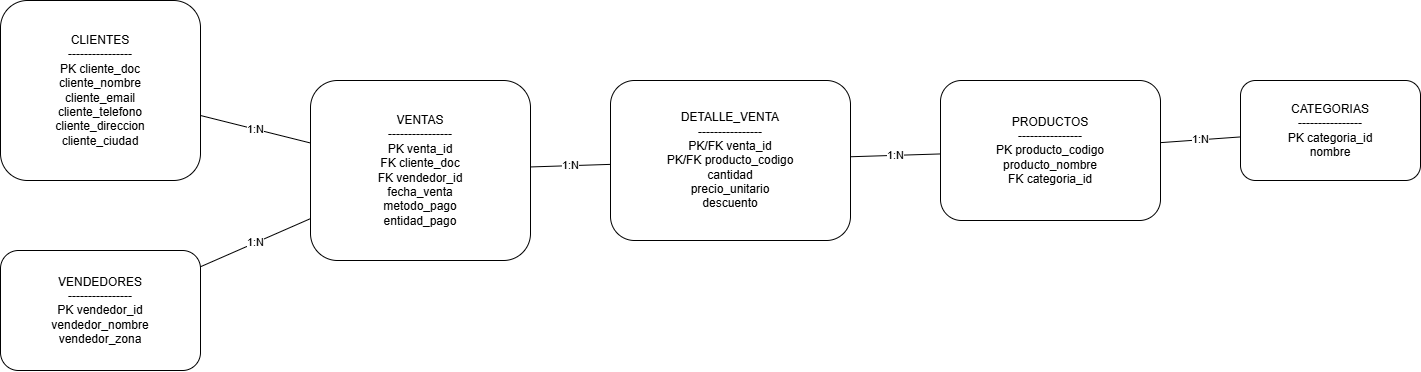

The diagram above was exported from draw.io. Its source (the exported page's mxGraphModel, read from the mxfile embedded in the PNG):
<mxGraphModel dx="1488" dy="818" grid="1" gridSize="10" guides="1" tooltips="1" connect="1" arrows="1" fold="1" page="1" pageScale="1" pageWidth="850" pageHeight="1100" math="0" shadow="0">
  <root>
    <mxCell id="0" />
    <mxCell id="1" parent="0" />
    <mxCell id="clientes" parent="1" style="rounded=1;whiteSpace=wrap;html=1;" value="CLIENTES&#10;----------------&#10;PK cliente_doc&#10;cliente_nombre&#10;cliente_email&#10;cliente_telefono&#10;cliente_direccion&#10;cliente_ciudad" vertex="1">
      <mxGeometry height="180" width="200" x="40" y="100" as="geometry" />
    </mxCell>
    <mxCell id="vendedores" parent="1" style="rounded=1;whiteSpace=wrap;html=1;" value="VENDEDORES&#10;----------------&#10;PK vendedor_id&#10;vendedor_nombre&#10;vendedor_zona" vertex="1">
      <mxGeometry height="120" width="200" x="40" y="350" as="geometry" />
    </mxCell>
    <mxCell id="ventas" parent="1" style="rounded=1;whiteSpace=wrap;html=1;" value="VENTAS&#10;----------------&#10;PK venta_id&#10;FK cliente_doc&#10;FK vendedor_id&#10;fecha_venta&#10;metodo_pago&#10;entidad_pago" vertex="1">
      <mxGeometry height="180" width="220" x="350" y="180" as="geometry" />
    </mxCell>
    <mxCell id="detalle" parent="1" style="rounded=1;whiteSpace=wrap;html=1;" value="DETALLE_VENTA&#10;----------------&#10;PK/FK venta_id&#10;PK/FK producto_codigo&#10;cantidad&#10;precio_unitario&#10;descuento" vertex="1">
      <mxGeometry height="160" width="240" x="650" y="180" as="geometry" />
    </mxCell>
    <mxCell id="productos" parent="1" style="rounded=1;whiteSpace=wrap;html=1;" value="PRODUCTOS&#10;----------------&#10;PK producto_codigo&#10;producto_nombre&#10;FK categoria_id" vertex="1">
      <mxGeometry height="140" width="220" x="980" y="180" as="geometry" />
    </mxCell>
    <mxCell id="categorias" parent="1" style="rounded=1;whiteSpace=wrap;html=1;" value="CATEGORIAS&#10;----------------&#10;PK categoria_id&#10;nombre" vertex="1">
      <mxGeometry height="100" width="180" x="1280" y="180" as="geometry" />
    </mxCell>
    <mxCell id="rel1" edge="1" parent="1" source="clientes" style="endArrow=none;html=1;" target="ventas" value="1:N">
      <mxGeometry relative="1" as="geometry" />
    </mxCell>
    <mxCell id="rel2" edge="1" parent="1" source="vendedores" style="endArrow=none;html=1;" target="ventas" value="1:N">
      <mxGeometry relative="1" as="geometry" />
    </mxCell>
    <mxCell id="rel3" edge="1" parent="1" source="ventas" style="endArrow=none;html=1;" target="detalle" value="1:N">
      <mxGeometry relative="1" as="geometry" />
    </mxCell>
    <mxCell id="rel4" edge="1" parent="1" source="productos" style="endArrow=none;html=1;" target="detalle" value="1:N">
      <mxGeometry relative="1" as="geometry" />
    </mxCell>
    <mxCell id="rel5" edge="1" parent="1" source="categorias" style="endArrow=none;html=1;" target="productos" value="1:N">
      <mxGeometry relative="1" as="geometry" />
    </mxCell>
  </root>
</mxGraphModel>